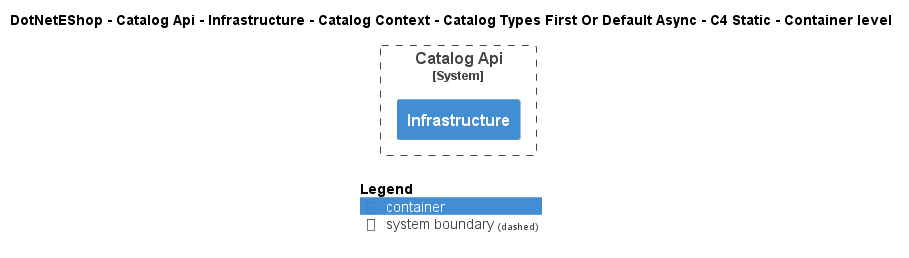

The diagram above was rendered by PlantUML. Its source (embedded in the PNG):
@startuml
!include ..\..\..\..\..\..\..\..\..\.c4s\C4_Container.puml

AddElementTag("c4interflow:lifecycle:new", $bgColor=green, $fontColor=#ffffff, $borderColor=green, $shadowing="False")
AddElementTag("c4interflow:lifecycle:changed", $bgColor=orange, $fontColor=#ffffff, $borderColor=orange, $shadowing="False")
AddElementTag("c4interflow:lifecycle:removed", $bgColor=red, $fontColor=#ffffff, $borderColor=red, $shadowing="False")

AddRelTag("c4interflow:lifecycle:new", $textColor=green, $lineColor=green)
AddRelTag("c4interflow:lifecycle:changed", $textColor=orange, $lineColor=orange)
AddRelTag("c4interflow:lifecycle:removed", $textColor=red, $lineColor=red)

SHOW_PERSON_PORTRAIT()
LAYOUT_TOP_DOWN()

skinparam linetype polyline

title DotNetEShop - Catalog Api - Infrastructure - Catalog Context - Catalog Types First Or Default Async - C4 Static - Container level


System_Boundary(DotNetEShop.SoftwareSystems.CatalogApi, "Catalog Api") {
    Container(DotNetEShop.SoftwareSystems.CatalogApi.Containers.Infrastructure, "Infrastructure", "", "")
}



SHOW_LEGEND()
@enduml